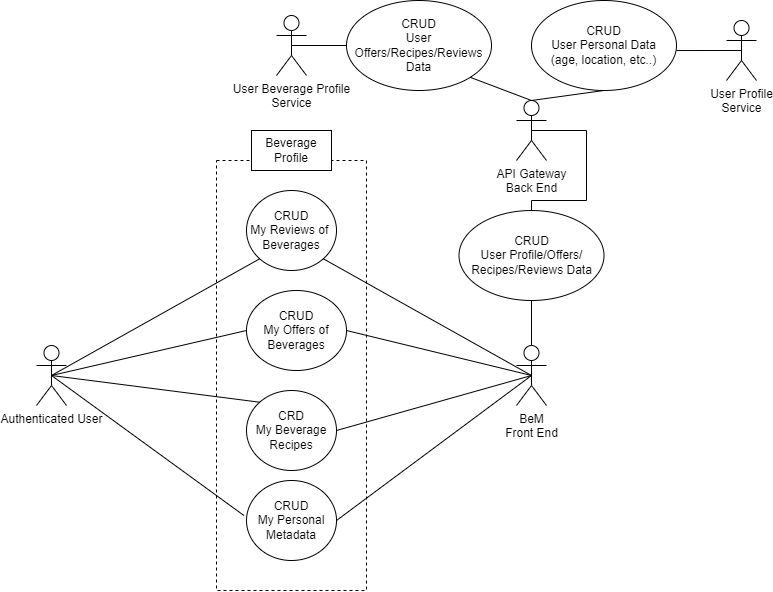

The diagram above was exported from draw.io. Its source (the exported page's mxGraphModel, read from the mxfile embedded in the PNG):
<mxGraphModel dx="1812" dy="610" grid="1" gridSize="10" guides="1" tooltips="1" connect="1" arrows="1" fold="1" page="1" pageScale="1" pageWidth="827" pageHeight="1169" math="0" shadow="0">
  <root>
    <mxCell id="0" />
    <mxCell id="1" parent="0" />
    <mxCell id="kxY0qdwiFLbRBZuoG_pB-85" value="" style="rounded=0;whiteSpace=wrap;html=1;dashed=1;" parent="1" vertex="1">
      <mxGeometry x="150" y="360" width="150" height="430" as="geometry" />
    </mxCell>
    <mxCell id="kxY0qdwiFLbRBZuoG_pB-38" value="Authenticated User" style="shape=umlActor;verticalLabelPosition=bottom;verticalAlign=top;html=1;outlineConnect=0;" parent="1" vertex="1">
      <mxGeometry x="-30" y="545" width="30" height="60" as="geometry" />
    </mxCell>
    <mxCell id="kxY0qdwiFLbRBZuoG_pB-39" value="API Gateway&lt;br&gt;Back End" style="shape=umlActor;verticalLabelPosition=bottom;verticalAlign=top;html=1;outlineConnect=0;" parent="1" vertex="1">
      <mxGeometry x="450" y="300" width="30" height="60" as="geometry" />
    </mxCell>
    <mxCell id="kxY0qdwiFLbRBZuoG_pB-40" value="BeM&lt;br&gt;Front End" style="shape=umlActor;verticalLabelPosition=bottom;verticalAlign=top;html=1;outlineConnect=0;" parent="1" vertex="1">
      <mxGeometry x="450" y="545" width="30" height="60" as="geometry" />
    </mxCell>
    <mxCell id="kxY0qdwiFLbRBZuoG_pB-41" value="User Profile&lt;br&gt;Service" style="shape=umlActor;verticalLabelPosition=bottom;verticalAlign=top;html=1;outlineConnect=0;" parent="1" vertex="1">
      <mxGeometry x="660" y="220" width="30" height="60" as="geometry" />
    </mxCell>
    <mxCell id="kxY0qdwiFLbRBZuoG_pB-43" value="CRUD&lt;br&gt;My Reviews of&amp;nbsp;&lt;br&gt;Beverages" style="ellipse;whiteSpace=wrap;html=1;" parent="1" vertex="1">
      <mxGeometry x="180" y="390" width="90" height="80" as="geometry" />
    </mxCell>
    <mxCell id="kxY0qdwiFLbRBZuoG_pB-44" value="CRUD&lt;br&gt;My Offers of&lt;br&gt;Beverages" style="ellipse;whiteSpace=wrap;html=1;" parent="1" vertex="1">
      <mxGeometry x="180" y="490" width="100" height="80" as="geometry" />
    </mxCell>
    <mxCell id="kxY0qdwiFLbRBZuoG_pB-45" value="" style="endArrow=none;html=1;rounded=0;strokeColor=default;exitX=0.5;exitY=0.5;exitDx=0;exitDy=0;exitPerimeter=0;entryX=0;entryY=1;entryDx=0;entryDy=0;" parent="1" source="kxY0qdwiFLbRBZuoG_pB-38" target="kxY0qdwiFLbRBZuoG_pB-43" edge="1">
      <mxGeometry width="50" height="50" relative="1" as="geometry">
        <mxPoint x="430" y="430" as="sourcePoint" />
        <mxPoint x="480" y="380" as="targetPoint" />
      </mxGeometry>
    </mxCell>
    <mxCell id="kxY0qdwiFLbRBZuoG_pB-46" value="" style="endArrow=none;html=1;rounded=0;strokeColor=default;exitX=0.5;exitY=0.5;exitDx=0;exitDy=0;exitPerimeter=0;entryX=0;entryY=0.5;entryDx=0;entryDy=0;" parent="1" source="kxY0qdwiFLbRBZuoG_pB-38" target="kxY0qdwiFLbRBZuoG_pB-44" edge="1">
      <mxGeometry width="50" height="50" relative="1" as="geometry">
        <mxPoint x="145" y="340" as="sourcePoint" />
        <mxPoint x="270" y="330" as="targetPoint" />
      </mxGeometry>
    </mxCell>
    <mxCell id="kxY0qdwiFLbRBZuoG_pB-53" value="" style="endArrow=none;html=1;rounded=0;strokeColor=default;exitX=0.5;exitY=0.5;exitDx=0;exitDy=0;entryX=1;entryY=1;entryDx=0;entryDy=0;exitPerimeter=0;" parent="1" source="kxY0qdwiFLbRBZuoG_pB-40" target="kxY0qdwiFLbRBZuoG_pB-43" edge="1">
      <mxGeometry width="50" height="50" relative="1" as="geometry">
        <mxPoint x="340" y="517.5" as="sourcePoint" />
        <mxPoint x="510" y="350" as="targetPoint" />
      </mxGeometry>
    </mxCell>
    <mxCell id="kxY0qdwiFLbRBZuoG_pB-54" value="" style="endArrow=none;html=1;rounded=0;strokeColor=default;exitX=0.5;exitY=0.5;exitDx=0;exitDy=0;entryX=1;entryY=0.5;entryDx=0;entryDy=0;exitPerimeter=0;" parent="1" source="kxY0qdwiFLbRBZuoG_pB-40" target="kxY0qdwiFLbRBZuoG_pB-44" edge="1">
      <mxGeometry width="50" height="50" relative="1" as="geometry">
        <mxPoint x="340" y="580" as="sourcePoint" />
        <mxPoint x="270" y="430" as="targetPoint" />
      </mxGeometry>
    </mxCell>
    <mxCell id="kxY0qdwiFLbRBZuoG_pB-75" value="" style="endArrow=none;html=1;rounded=0;strokeColor=default;exitX=1;exitY=0.5;exitDx=0;exitDy=0;entryX=0.5;entryY=0.5;entryDx=0;entryDy=0;entryPerimeter=0;" parent="1" source="kxY0qdwiFLbRBZuoG_pB-83" target="kxY0qdwiFLbRBZuoG_pB-40" edge="1">
      <mxGeometry width="50" height="50" relative="1" as="geometry">
        <mxPoint x="256.8198051533948" y="596.7157287525379" as="sourcePoint" />
        <mxPoint x="340" y="642.5" as="targetPoint" />
      </mxGeometry>
    </mxCell>
    <mxCell id="kxY0qdwiFLbRBZuoG_pB-80" value="CRD&lt;br&gt;My Beverage Recipes" style="ellipse;whiteSpace=wrap;html=1;" parent="1" vertex="1">
      <mxGeometry x="180" y="590" width="90" height="80" as="geometry" />
    </mxCell>
    <mxCell id="kxY0qdwiFLbRBZuoG_pB-81" value="" style="endArrow=none;html=1;rounded=0;strokeColor=default;exitX=0.5;exitY=0.5;exitDx=0;exitDy=0;exitPerimeter=0;entryX=0;entryY=0;entryDx=0;entryDy=0;" parent="1" source="kxY0qdwiFLbRBZuoG_pB-38" target="kxY0qdwiFLbRBZuoG_pB-80" edge="1">
      <mxGeometry width="50" height="50" relative="1" as="geometry">
        <mxPoint x="85" y="590" as="sourcePoint" />
        <mxPoint x="208.24132782874858" y="611.661492524114" as="targetPoint" />
      </mxGeometry>
    </mxCell>
    <mxCell id="kxY0qdwiFLbRBZuoG_pB-82" value="" style="endArrow=none;html=1;rounded=0;strokeColor=default;exitX=1;exitY=0.5;exitDx=0;exitDy=0;entryX=0.5;entryY=0.5;entryDx=0;entryDy=0;entryPerimeter=0;" parent="1" source="kxY0qdwiFLbRBZuoG_pB-80" target="kxY0qdwiFLbRBZuoG_pB-40" edge="1">
      <mxGeometry width="50" height="50" relative="1" as="geometry">
        <mxPoint x="266.75867217125165" y="606.6614925241142" as="sourcePoint" />
        <mxPoint x="340.49" y="678.25" as="targetPoint" />
      </mxGeometry>
    </mxCell>
    <mxCell id="kxY0qdwiFLbRBZuoG_pB-83" value="CRUD&lt;br&gt;My Personal Metadata" style="ellipse;whiteSpace=wrap;html=1;" parent="1" vertex="1">
      <mxGeometry x="180" y="680" width="90" height="80" as="geometry" />
    </mxCell>
    <mxCell id="kxY0qdwiFLbRBZuoG_pB-84" value="" style="endArrow=none;html=1;rounded=0;strokeColor=default;exitX=0.5;exitY=0.5;exitDx=0;exitDy=0;exitPerimeter=0;entryX=-0.028;entryY=0.438;entryDx=0;entryDy=0;entryPerimeter=0;" parent="1" source="kxY0qdwiFLbRBZuoG_pB-38" target="kxY0qdwiFLbRBZuoG_pB-83" edge="1">
      <mxGeometry width="50" height="50" relative="1" as="geometry">
        <mxPoint x="85" y="590" as="sourcePoint" />
        <mxPoint x="203.18019484660545" y="701.7157287525381" as="targetPoint" />
      </mxGeometry>
    </mxCell>
    <mxCell id="kxY0qdwiFLbRBZuoG_pB-86" value="Beverage&lt;br&gt;Profile" style="rounded=0;whiteSpace=wrap;html=1;" parent="1" vertex="1">
      <mxGeometry x="185" y="330" width="80" height="40" as="geometry" />
    </mxCell>
    <mxCell id="1T7TW5o2S_Yl03hkFcl8-1" value="User Beverage Profile&lt;br&gt;Service" style="shape=umlActor;verticalLabelPosition=bottom;verticalAlign=top;html=1;outlineConnect=0;" vertex="1" parent="1">
      <mxGeometry x="210" y="215" width="30" height="60" as="geometry" />
    </mxCell>
    <mxCell id="1T7TW5o2S_Yl03hkFcl8-5" value="CRUD&lt;br&gt;User Profile/Offers/&lt;br&gt;Recipes/Reviews Data" style="ellipse;whiteSpace=wrap;html=1;" vertex="1" parent="1">
      <mxGeometry x="392.5" y="410" width="145" height="90" as="geometry" />
    </mxCell>
    <mxCell id="1T7TW5o2S_Yl03hkFcl8-6" value="" style="endArrow=none;html=1;rounded=0;exitX=0.5;exitY=0;exitDx=0;exitDy=0;exitPerimeter=0;entryX=0.5;entryY=1;entryDx=0;entryDy=0;" edge="1" parent="1" source="kxY0qdwiFLbRBZuoG_pB-40" target="1T7TW5o2S_Yl03hkFcl8-5">
      <mxGeometry width="50" height="50" relative="1" as="geometry">
        <mxPoint x="450" y="380" as="sourcePoint" />
        <mxPoint x="500" y="330" as="targetPoint" />
      </mxGeometry>
    </mxCell>
    <mxCell id="1T7TW5o2S_Yl03hkFcl8-7" value="" style="endArrow=none;html=1;rounded=0;exitX=0.5;exitY=0;exitDx=0;exitDy=0;entryX=0.5;entryY=0.5;entryDx=0;entryDy=0;entryPerimeter=0;" edge="1" parent="1" source="1T7TW5o2S_Yl03hkFcl8-5" target="kxY0qdwiFLbRBZuoG_pB-39">
      <mxGeometry width="50" height="50" relative="1" as="geometry">
        <mxPoint x="475" y="555" as="sourcePoint" />
        <mxPoint x="475" y="510" as="targetPoint" />
        <Array as="points">
          <mxPoint x="465" y="400" />
          <mxPoint x="520" y="400" />
          <mxPoint x="520" y="330" />
        </Array>
      </mxGeometry>
    </mxCell>
    <mxCell id="1T7TW5o2S_Yl03hkFcl8-9" value="CRUD&lt;br&gt;User Offers/Recipes/Reviews&lt;br&gt;Data" style="ellipse;whiteSpace=wrap;html=1;" vertex="1" parent="1">
      <mxGeometry x="280" y="200" width="145" height="90" as="geometry" />
    </mxCell>
    <mxCell id="1T7TW5o2S_Yl03hkFcl8-10" value="" style="endArrow=none;html=1;rounded=0;exitX=0.5;exitY=0;exitDx=0;exitDy=0;exitPerimeter=0;entryX=1;entryY=1;entryDx=0;entryDy=0;" edge="1" parent="1" source="kxY0qdwiFLbRBZuoG_pB-39" target="1T7TW5o2S_Yl03hkFcl8-9">
      <mxGeometry width="50" height="50" relative="1" as="geometry">
        <mxPoint x="360" y="280" as="sourcePoint" />
        <mxPoint x="410" y="230" as="targetPoint" />
      </mxGeometry>
    </mxCell>
    <mxCell id="1T7TW5o2S_Yl03hkFcl8-11" value="" style="endArrow=none;html=1;rounded=0;exitX=0.5;exitY=0.5;exitDx=0;exitDy=0;exitPerimeter=0;entryX=0;entryY=0.5;entryDx=0;entryDy=0;" edge="1" parent="1" source="1T7TW5o2S_Yl03hkFcl8-1" target="1T7TW5o2S_Yl03hkFcl8-9">
      <mxGeometry width="50" height="50" relative="1" as="geometry">
        <mxPoint x="475" y="310" as="sourcePoint" />
        <mxPoint x="413.7652416360247" y="286.8198051533948" as="targetPoint" />
      </mxGeometry>
    </mxCell>
    <mxCell id="1T7TW5o2S_Yl03hkFcl8-12" value="CRUD&lt;br&gt;User Personal Data&lt;br&gt;(age, location, etc..)" style="ellipse;whiteSpace=wrap;html=1;" vertex="1" parent="1">
      <mxGeometry x="465" y="200" width="145" height="90" as="geometry" />
    </mxCell>
    <mxCell id="1T7TW5o2S_Yl03hkFcl8-13" value="" style="endArrow=none;html=1;rounded=0;exitX=0.5;exitY=1;exitDx=0;exitDy=0;entryX=0.5;entryY=0;entryDx=0;entryDy=0;entryPerimeter=0;" edge="1" parent="1" source="1T7TW5o2S_Yl03hkFcl8-12" target="kxY0qdwiFLbRBZuoG_pB-39">
      <mxGeometry width="50" height="50" relative="1" as="geometry">
        <mxPoint x="475" y="310" as="sourcePoint" />
        <mxPoint x="413.7652416360247" y="286.8198051533948" as="targetPoint" />
      </mxGeometry>
    </mxCell>
    <mxCell id="1T7TW5o2S_Yl03hkFcl8-15" value="" style="endArrow=none;html=1;rounded=0;exitX=0.5;exitY=0.5;exitDx=0;exitDy=0;entryX=1;entryY=0.556;entryDx=0;entryDy=0;exitPerimeter=0;entryPerimeter=0;" edge="1" parent="1" source="kxY0qdwiFLbRBZuoG_pB-41" target="1T7TW5o2S_Yl03hkFcl8-12">
      <mxGeometry width="50" height="50" relative="1" as="geometry">
        <mxPoint x="547.5" y="300" as="sourcePoint" />
        <mxPoint x="475" y="310" as="targetPoint" />
      </mxGeometry>
    </mxCell>
  </root>
</mxGraphModel>